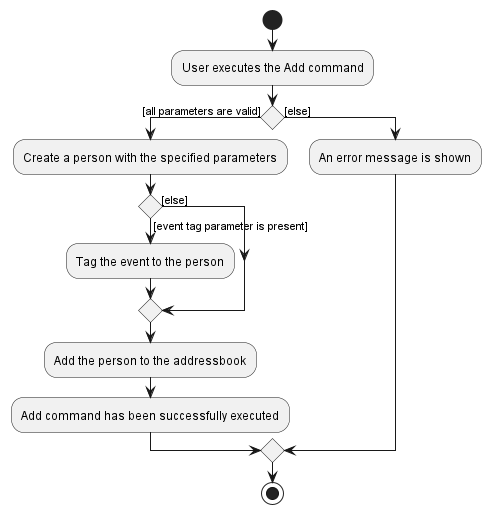

The diagram above was rendered by PlantUML. Its source (embedded in the PNG):
@startuml
start
:User executes the Add command;

'Since the beta syntax does not support placing the condition outside the
'diamond we place it as the true branch instead.

if () then ([all parameters are valid])
    :Create a person with the specified parameters;
if () then ([event tag parameter is present])
    :Tag the event to the person;
else ([else])
endif
    :Add the person to the addressbook;
    :Add command has been successfully executed;
else ([else])
    :An error message is shown;
endif
stop
@enduml